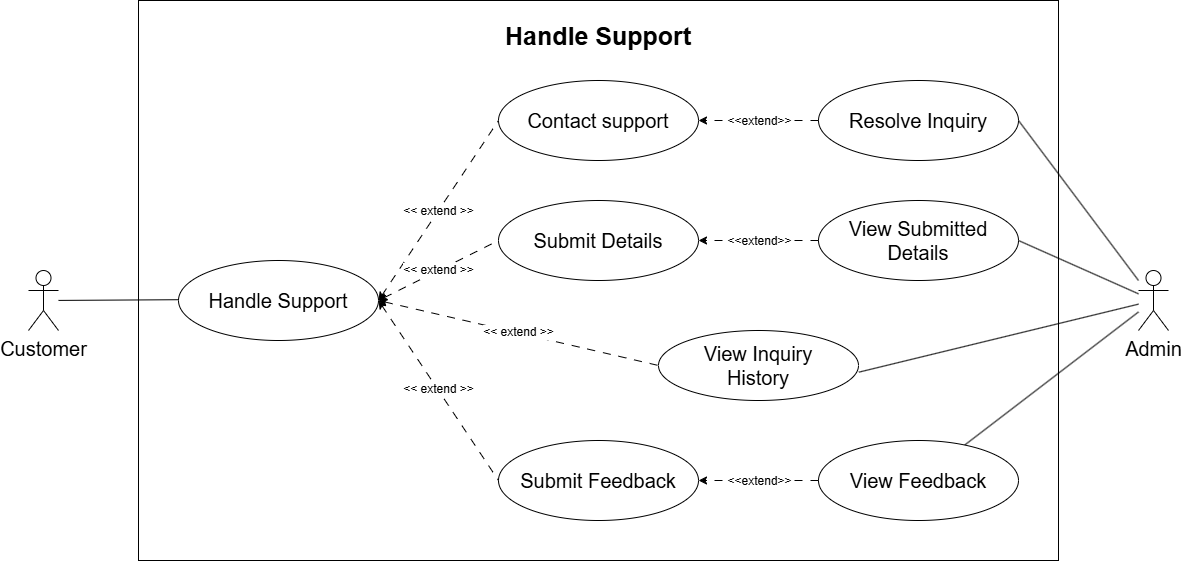

The diagram above was exported from draw.io. Its source (the exported page's mxGraphModel, read from the mxfile embedded in the PNG):
<mxGraphModel dx="2355" dy="791" grid="1" gridSize="10" guides="1" tooltips="1" connect="1" arrows="1" fold="1" page="1" pageScale="1" pageWidth="850" pageHeight="1100" background="#ffffff" math="0" shadow="0">
  <root>
    <mxCell id="0" />
    <mxCell id="1" parent="0" />
    <mxCell id="34" value="" style="rounded=0;whiteSpace=wrap;html=1;textOpacity=10;" parent="1" vertex="1">
      <mxGeometry x="-400" y="40" width="920" height="560" as="geometry" />
    </mxCell>
    <mxCell id="3" value="&amp;lt;&amp;lt; extend &amp;gt;&amp;gt;" style="edgeStyle=none;shape=connector;rounded=0;orthogonalLoop=1;jettySize=auto;html=1;strokeColor=default;align=center;verticalAlign=middle;fontFamily=Helvetica;fontSize=12;fontColor=default;labelBackgroundColor=default;endArrow=none;endFill=0;startArrow=classic;startFill=1;exitX=1;exitY=0.5;exitDx=0;exitDy=0;dashed=1;dashPattern=8 8;entryX=0;entryY=0.5;entryDx=0;entryDy=0;" parent="1" source="20" target="11" edge="1">
      <mxGeometry relative="1" as="geometry">
        <mxPoint x="-120" y="300" as="sourcePoint" />
        <mxPoint x="-90.71067811865487" y="198.28427124746167" as="targetPoint" />
      </mxGeometry>
    </mxCell>
    <mxCell id="4" style="edgeStyle=none;shape=connector;rounded=0;orthogonalLoop=1;jettySize=auto;html=1;strokeColor=default;align=center;verticalAlign=middle;fontFamily=Helvetica;fontSize=20;fontColor=default;labelBackgroundColor=default;startArrow=none;startFill=0;endArrow=none;endFill=0;" parent="1" source="5" target="20" edge="1">
      <mxGeometry relative="1" as="geometry" />
    </mxCell>
    <mxCell id="5" value="&lt;font&gt;Customer&lt;/font&gt;&lt;div&gt;&lt;br&gt;&lt;/div&gt;" style="shape=umlActor;verticalLabelPosition=bottom;verticalAlign=top;html=1;outlineConnect=0;fontFamily=Helvetica;fontSize=20;fontColor=default;labelBackgroundColor=default;" parent="1" vertex="1">
      <mxGeometry x="-510" y="309.9999999999998" width="30" height="60" as="geometry" />
    </mxCell>
    <mxCell id="6" style="edgeStyle=none;shape=connector;rounded=0;orthogonalLoop=1;jettySize=auto;html=1;strokeColor=default;align=center;verticalAlign=middle;fontFamily=Helvetica;fontSize=20;fontColor=default;labelBackgroundColor=default;endArrow=none;endFill=0;" parent="1" source="9" target="14" edge="1">
      <mxGeometry relative="1" as="geometry">
        <mxPoint x="479.9926009124424" y="309.27012700063915" as="targetPoint" />
      </mxGeometry>
    </mxCell>
    <mxCell id="7" style="edgeStyle=none;shape=connector;rounded=0;orthogonalLoop=1;jettySize=auto;html=1;strokeColor=default;align=center;verticalAlign=middle;fontFamily=Helvetica;fontSize=20;fontColor=default;labelBackgroundColor=default;endArrow=none;endFill=0;entryX=1;entryY=0.5;entryDx=0;entryDy=0;" parent="1" source="9" target="16" edge="1">
      <mxGeometry relative="1" as="geometry" />
    </mxCell>
    <mxCell id="8" style="edgeStyle=none;shape=connector;rounded=0;orthogonalLoop=1;jettySize=auto;html=1;strokeColor=default;align=center;verticalAlign=middle;fontFamily=Helvetica;fontSize=20;fontColor=default;labelBackgroundColor=default;endArrow=none;endFill=0;entryX=1;entryY=0.5;entryDx=0;entryDy=0;" parent="1" source="9" target="26" edge="1">
      <mxGeometry relative="1" as="geometry">
        <mxPoint x="509.981293300536" y="289.09818593489763" as="targetPoint" />
      </mxGeometry>
    </mxCell>
    <mxCell id="9" value="&lt;span&gt;Admin&lt;/span&gt;" style="shape=umlActor;verticalLabelPosition=bottom;verticalAlign=top;html=1;outlineConnect=0;fontFamily=Helvetica;fontSize=20;fontColor=default;labelBackgroundColor=default;" parent="1" vertex="1">
      <mxGeometry x="600" y="309.9999999999998" width="30" height="60" as="geometry" />
    </mxCell>
    <mxCell id="10" value="Submit Details" style="ellipse;whiteSpace=wrap;html=1;fontSize=20;" parent="1" vertex="1">
      <mxGeometry x="-40" y="240" width="200" height="80" as="geometry" />
    </mxCell>
    <mxCell id="11" value="Contact support" style="ellipse;whiteSpace=wrap;html=1;fontSize=20;" parent="1" vertex="1">
      <mxGeometry x="-40" y="120" width="200" height="80" as="geometry" />
    </mxCell>
    <mxCell id="12" style="edgeStyle=none;shape=connector;rounded=0;orthogonalLoop=1;jettySize=auto;html=1;strokeColor=default;align=center;verticalAlign=middle;fontFamily=Helvetica;fontSize=20;fontColor=default;labelBackgroundColor=default;endArrow=none;endFill=0;exitX=1.002;exitY=0.595;exitDx=0;exitDy=0;exitPerimeter=0;" parent="1" source="13" target="9" edge="1">
      <mxGeometry relative="1" as="geometry" />
    </mxCell>
    <mxCell id="13" value="View Inquiry&lt;div&gt;History&lt;/div&gt;" style="ellipse;whiteSpace=wrap;html=1;fontFamily=Helvetica;fontSize=20;fontColor=default;labelBackgroundColor=default;" parent="1" vertex="1">
      <mxGeometry x="120" y="370" width="200" height="70" as="geometry" />
    </mxCell>
    <mxCell id="14" value="View Feedback" style="ellipse;whiteSpace=wrap;html=1;fontFamily=Helvetica;fontSize=20;fontColor=default;labelBackgroundColor=default;" parent="1" vertex="1">
      <mxGeometry x="280" y="480" width="200" height="80" as="geometry" />
    </mxCell>
    <mxCell id="15" value="Submit Feedback" style="ellipse;whiteSpace=wrap;html=1;fontFamily=Helvetica;fontSize=20;fontColor=default;labelBackgroundColor=default;" parent="1" vertex="1">
      <mxGeometry x="-40" y="480" width="200" height="80" as="geometry" />
    </mxCell>
    <mxCell id="16" value="Resolve Inquiry" style="ellipse;whiteSpace=wrap;html=1;fontFamily=Helvetica;fontSize=20;fontColor=default;labelBackgroundColor=default;" parent="1" vertex="1">
      <mxGeometry x="280" y="120" width="200" height="80" as="geometry" />
    </mxCell>
    <mxCell id="17" value="&amp;lt;&amp;lt; extend &amp;gt;&amp;gt;" style="edgeStyle=none;shape=connector;rounded=0;orthogonalLoop=1;jettySize=auto;html=1;strokeColor=default;align=center;verticalAlign=middle;fontFamily=Helvetica;fontSize=12;fontColor=default;labelBackgroundColor=default;startArrow=classic;startFill=1;endArrow=none;endFill=0;dashed=1;dashPattern=8 8;exitX=1;exitY=0.5;exitDx=0;exitDy=0;entryX=0;entryY=0.5;entryDx=0;entryDy=0;" parent="1" source="20" target="10" edge="1">
      <mxGeometry relative="1" as="geometry" />
    </mxCell>
    <mxCell id="18" value="&amp;lt;&amp;lt; extend &amp;gt;&amp;gt;" style="edgeStyle=none;shape=connector;rounded=0;orthogonalLoop=1;jettySize=auto;html=1;strokeColor=default;align=center;verticalAlign=middle;fontFamily=Helvetica;fontSize=12;fontColor=default;labelBackgroundColor=default;startArrow=classic;startFill=1;endArrow=none;endFill=0;dashed=1;dashPattern=8 8;exitX=1;exitY=0.5;exitDx=0;exitDy=0;entryX=0;entryY=0.5;entryDx=0;entryDy=0;" parent="1" source="20" target="13" edge="1">
      <mxGeometry relative="1" as="geometry">
        <mxPoint x="-119" y="300" as="sourcePoint" />
      </mxGeometry>
    </mxCell>
    <mxCell id="19" value="&amp;lt;&amp;lt; extend &amp;gt;&amp;gt;" style="edgeStyle=none;shape=connector;rounded=0;orthogonalLoop=1;jettySize=auto;html=1;strokeColor=default;align=center;verticalAlign=middle;fontFamily=Helvetica;fontSize=12;fontColor=default;labelBackgroundColor=default;startArrow=classic;startFill=1;endArrow=none;endFill=0;dashed=1;dashPattern=8 8;exitX=1;exitY=0.5;exitDx=0;exitDy=0;entryX=0;entryY=0.5;entryDx=0;entryDy=0;" parent="1" source="20" target="15" edge="1">
      <mxGeometry relative="1" as="geometry" />
    </mxCell>
    <mxCell id="20" value="Handle Support" style="ellipse;whiteSpace=wrap;html=1;fontFamily=Helvetica;fontSize=20;fontColor=default;labelBackgroundColor=default;" parent="1" vertex="1">
      <mxGeometry x="-360" y="300" width="200" height="80" as="geometry" />
    </mxCell>
    <mxCell id="25" style="edgeStyle=none;shape=connector;rounded=0;orthogonalLoop=1;jettySize=auto;html=1;exitX=1;exitY=0.5;exitDx=0;exitDy=0;strokeColor=default;align=center;verticalAlign=middle;fontFamily=Helvetica;fontSize=20;fontColor=default;labelBackgroundColor=default;startArrow=block;startFill=0;endArrow=none;endFill=0;" parent="1" source="13" target="13" edge="1">
      <mxGeometry relative="1" as="geometry" />
    </mxCell>
    <mxCell id="26" value="View Submitted Details" style="ellipse;whiteSpace=wrap;html=1;fontSize=20;" parent="1" vertex="1">
      <mxGeometry x="280" y="240" width="200" height="80" as="geometry" />
    </mxCell>
    <mxCell id="27" value="" style="endArrow=classic;html=1;rounded=0;entryX=1;entryY=0.5;entryDx=0;entryDy=0;dashed=1;dashPattern=8 8;fontSize=12;" parent="1" source="14" target="15" edge="1">
      <mxGeometry relative="1" as="geometry">
        <mxPoint x="285" y="610" as="sourcePoint" />
        <mxPoint x="155" y="610" as="targetPoint" />
      </mxGeometry>
    </mxCell>
    <mxCell id="28" value="&amp;lt;&amp;lt;extend&amp;gt;&amp;gt;" style="edgeLabel;resizable=0;html=1;;align=center;verticalAlign=middle;fontSize=12;" parent="27" connectable="0" vertex="1">
      <mxGeometry relative="1" as="geometry" />
    </mxCell>
    <mxCell id="29" value="" style="endArrow=classic;html=1;rounded=0;exitX=0;exitY=0.5;exitDx=0;exitDy=0;entryX=1;entryY=0.5;entryDx=0;entryDy=0;dashed=1;dashPattern=8 8;fontSize=12;" parent="1" source="26" target="10" edge="1">
      <mxGeometry relative="1" as="geometry">
        <mxPoint x="60" y="390" as="sourcePoint" />
        <mxPoint x="160" y="390" as="targetPoint" />
      </mxGeometry>
    </mxCell>
    <mxCell id="30" value="&amp;lt;&amp;lt;extend&amp;gt;&amp;gt;" style="edgeLabel;resizable=0;html=1;;align=center;verticalAlign=middle;fontSize=12;" parent="29" connectable="0" vertex="1">
      <mxGeometry relative="1" as="geometry" />
    </mxCell>
    <mxCell id="31" value="" style="endArrow=classic;html=1;rounded=0;entryX=1;entryY=0.5;entryDx=0;entryDy=0;dashed=1;dashPattern=8 8;fontSize=12;" parent="1" source="16" target="11" edge="1">
      <mxGeometry relative="1" as="geometry">
        <mxPoint x="420" y="150" as="sourcePoint" />
        <mxPoint x="290" y="150" as="targetPoint" />
      </mxGeometry>
    </mxCell>
    <mxCell id="32" value="&amp;lt;&amp;lt;extend&amp;gt;&amp;gt;" style="edgeLabel;resizable=0;html=1;;align=center;verticalAlign=middle;fontSize=12;" parent="31" connectable="0" vertex="1">
      <mxGeometry relative="1" as="geometry" />
    </mxCell>
    <mxCell id="35" value="&lt;b&gt;&lt;font style=&quot;font-size: 25px;&quot;&gt;Handle Support&lt;/font&gt;&lt;/b&gt;" style="text;html=1;align=center;verticalAlign=middle;whiteSpace=wrap;rounded=0;" parent="1" vertex="1">
      <mxGeometry x="-40" y="60" width="200" height="30" as="geometry" />
    </mxCell>
  </root>
</mxGraphModel>